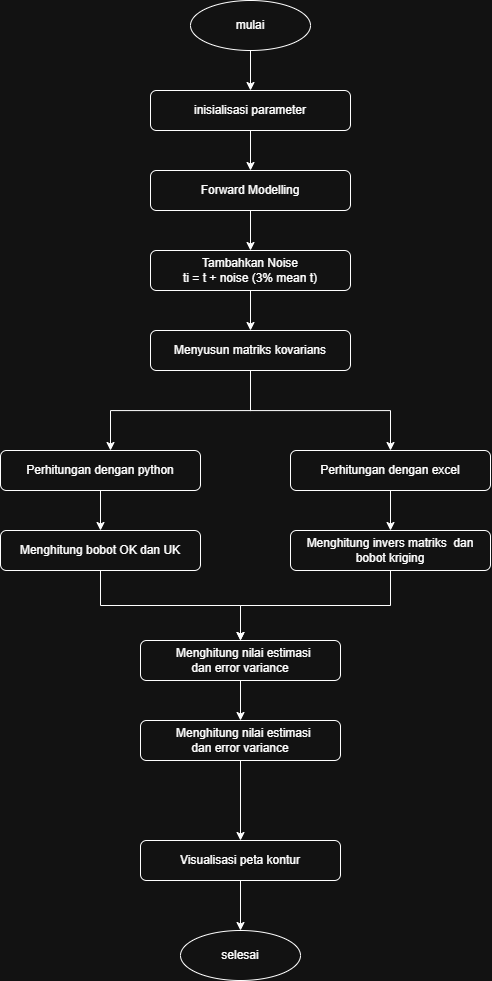

The diagram above was exported from draw.io. Its source (the exported page's mxGraphModel, read from the mxfile embedded in the PNG):
<mxGraphModel dx="1126" dy="-1197" grid="1" gridSize="10" guides="1" tooltips="1" connect="1" arrows="1" fold="1" page="1" pageScale="1" pageWidth="850" pageHeight="1100" math="0" shadow="0">
  <root>
    <mxCell id="0" />
    <mxCell id="1" parent="0" />
    <mxCell id="mbkz0i4CUWKzzvyymZnv-11" edge="1" parent="1" source="yWeWtY9W72SHyKF4n4iu-1" style="edgeStyle=orthogonalEdgeStyle;rounded=0;orthogonalLoop=1;jettySize=auto;html=1;" target="yWeWtY9W72SHyKF4n4iu-2" value="">
      <mxGeometry relative="1" as="geometry" />
    </mxCell>
    <mxCell id="yWeWtY9W72SHyKF4n4iu-1" parent="1" style="ellipse;whiteSpace=wrap;html=1;" value="mulai" vertex="1">
      <mxGeometry height="50" width="120" x="360" y="2270" as="geometry" />
    </mxCell>
    <mxCell id="yWeWtY9W72SHyKF4n4iu-7" edge="1" parent="1" source="yWeWtY9W72SHyKF4n4iu-2" style="edgeStyle=orthogonalEdgeStyle;rounded=0;orthogonalLoop=1;jettySize=auto;html=1;" target="yWeWtY9W72SHyKF4n4iu-6" value="">
      <mxGeometry relative="1" as="geometry" />
    </mxCell>
    <mxCell id="yWeWtY9W72SHyKF4n4iu-2" parent="1" style="rounded=1;whiteSpace=wrap;html=1;" value="inisialisasi parameter" vertex="1">
      <mxGeometry height="40" width="200" x="320" y="2360" as="geometry" />
    </mxCell>
    <mxCell id="yWeWtY9W72SHyKF4n4iu-9" edge="1" parent="1" source="yWeWtY9W72SHyKF4n4iu-6" style="edgeStyle=orthogonalEdgeStyle;rounded=0;orthogonalLoop=1;jettySize=auto;html=1;" target="yWeWtY9W72SHyKF4n4iu-8" value="">
      <mxGeometry relative="1" as="geometry" />
    </mxCell>
    <mxCell id="yWeWtY9W72SHyKF4n4iu-6" parent="1" style="rounded=1;whiteSpace=wrap;html=1;" value="Forward Modelling" vertex="1">
      <mxGeometry height="40" width="200" x="320" y="2440" as="geometry" />
    </mxCell>
    <mxCell id="yWeWtY9W72SHyKF4n4iu-11" edge="1" parent="1" source="yWeWtY9W72SHyKF4n4iu-8" style="edgeStyle=orthogonalEdgeStyle;rounded=0;orthogonalLoop=1;jettySize=auto;html=1;" target="yWeWtY9W72SHyKF4n4iu-10" value="">
      <mxGeometry relative="1" as="geometry" />
    </mxCell>
    <mxCell id="yWeWtY9W72SHyKF4n4iu-8" parent="1" style="rounded=1;whiteSpace=wrap;html=1;" value="Tambahkan Noise&lt;div&gt;&lt;/div&gt;&lt;div&gt;ti = t + noise (3% mean t)&lt;/div&gt;" vertex="1">
      <mxGeometry height="40" width="200" x="320" y="2520" as="geometry" />
    </mxCell>
    <mxCell id="mbkz0i4CUWKzzvyymZnv-1" edge="1" parent="1" style="edgeStyle=orthogonalEdgeStyle;rounded=0;orthogonalLoop=1;jettySize=auto;html=1;" target="yWeWtY9W72SHyKF4n4iu-18" value="">
      <mxGeometry relative="1" as="geometry">
        <Array as="points">
          <mxPoint x="420" y="2680" />
          <mxPoint x="280" y="2680" />
        </Array>
        <mxPoint x="420" y="2640" as="sourcePoint" />
      </mxGeometry>
    </mxCell>
    <mxCell id="yWeWtY9W72SHyKF4n4iu-10" parent="1" style="rounded=1;whiteSpace=wrap;html=1;" value="Menyusun matriks kovarians" vertex="1">
      <mxGeometry height="40" width="200" x="320" y="2600" as="geometry" />
    </mxCell>
    <mxCell id="mbkz0i4CUWKzzvyymZnv-4" edge="1" parent="1" source="yWeWtY9W72SHyKF4n4iu-18" style="edgeStyle=orthogonalEdgeStyle;rounded=0;orthogonalLoop=1;jettySize=auto;html=1;" target="mbkz0i4CUWKzzvyymZnv-3" value="">
      <mxGeometry relative="1" as="geometry" />
    </mxCell>
    <mxCell id="yWeWtY9W72SHyKF4n4iu-18" parent="1" style="rounded=1;whiteSpace=wrap;html=1;" value="Perhitungan dengan python" vertex="1">
      <mxGeometry height="40" width="200" x="170" y="2720" as="geometry" />
    </mxCell>
    <mxCell id="yWeWtY9W72SHyKF4n4iu-23" edge="1" parent="1" source="yWeWtY9W72SHyKF4n4iu-20" style="edgeStyle=orthogonalEdgeStyle;rounded=0;orthogonalLoop=1;jettySize=auto;html=1;" target="yWeWtY9W72SHyKF4n4iu-22" value="">
      <mxGeometry relative="1" as="geometry" />
    </mxCell>
    <mxCell id="yWeWtY9W72SHyKF4n4iu-25" edge="1" parent="1" source="yWeWtY9W72SHyKF4n4iu-22" style="edgeStyle=orthogonalEdgeStyle;rounded=0;orthogonalLoop=1;jettySize=auto;html=1;" target="yWeWtY9W72SHyKF4n4iu-24" value="">
      <mxGeometry relative="1" as="geometry" />
    </mxCell>
    <mxCell id="yWeWtY9W72SHyKF4n4iu-22" parent="1" style="rounded=1;whiteSpace=wrap;html=1;" value="Menghitung invers matriks&amp;nbsp; dan bobot kriging" vertex="1">
      <mxGeometry height="40" width="200" x="460" y="2800" as="geometry" />
    </mxCell>
    <mxCell id="mbkz0i4CUWKzzvyymZnv-7" edge="1" parent="1" source="yWeWtY9W72SHyKF4n4iu-24" style="edgeStyle=orthogonalEdgeStyle;rounded=0;orthogonalLoop=1;jettySize=auto;html=1;" target="mbkz0i4CUWKzzvyymZnv-6" value="">
      <mxGeometry relative="1" as="geometry" />
    </mxCell>
    <mxCell id="yWeWtY9W72SHyKF4n4iu-24" parent="1" style="rounded=1;whiteSpace=wrap;html=1;" value="&amp;nbsp; Menghitung nilai estimasi&lt;br&gt;         dan error variance" vertex="1">
      <mxGeometry height="40" width="200" x="310" y="2910" as="geometry" />
    </mxCell>
    <mxCell id="yWeWtY9W72SHyKF4n4iu-28" parent="1" style="ellipse;whiteSpace=wrap;html=1;" value="selesai" vertex="1">
      <mxGeometry height="50" width="120" x="350" y="3200" as="geometry" />
    </mxCell>
    <mxCell id="mbkz0i4CUWKzzvyymZnv-2" edge="1" parent="1" source="yWeWtY9W72SHyKF4n4iu-10" style="edgeStyle=orthogonalEdgeStyle;rounded=0;orthogonalLoop=1;jettySize=auto;html=1;" target="yWeWtY9W72SHyKF4n4iu-20" value="">
      <mxGeometry relative="1" as="geometry">
        <Array as="points">
          <mxPoint x="420" y="2680" />
          <mxPoint x="560" y="2680" />
        </Array>
        <mxPoint x="420" y="2640" as="sourcePoint" />
        <mxPoint x="230" y="2710" as="targetPoint" />
      </mxGeometry>
    </mxCell>
    <mxCell id="yWeWtY9W72SHyKF4n4iu-20" parent="1" style="rounded=1;whiteSpace=wrap;html=1;" value="Perhitungan dengan excel" vertex="1">
      <mxGeometry height="40" width="200" x="460" y="2720" as="geometry" />
    </mxCell>
    <mxCell id="mbkz0i4CUWKzzvyymZnv-5" edge="1" parent="1" source="mbkz0i4CUWKzzvyymZnv-3" style="edgeStyle=orthogonalEdgeStyle;rounded=0;orthogonalLoop=1;jettySize=auto;html=1;" target="yWeWtY9W72SHyKF4n4iu-24" value="">
      <mxGeometry relative="1" as="geometry" />
    </mxCell>
    <mxCell id="mbkz0i4CUWKzzvyymZnv-3" parent="1" style="rounded=1;whiteSpace=wrap;html=1;" value="Menghitung bobot OK dan UK" vertex="1">
      <mxGeometry height="40" width="200" x="170" y="2800" as="geometry" />
    </mxCell>
    <mxCell id="mbkz0i4CUWKzzvyymZnv-9" edge="1" parent="1" source="mbkz0i4CUWKzzvyymZnv-6" style="edgeStyle=orthogonalEdgeStyle;rounded=0;orthogonalLoop=1;jettySize=auto;html=1;" target="mbkz0i4CUWKzzvyymZnv-8" value="">
      <mxGeometry relative="1" as="geometry" />
    </mxCell>
    <mxCell id="mbkz0i4CUWKzzvyymZnv-6" parent="1" style="rounded=1;whiteSpace=wrap;html=1;" value="&amp;nbsp; Menghitung nilai estimasi&lt;br&gt;         dan error variance" vertex="1">
      <mxGeometry height="40" width="200" x="310" y="2990" as="geometry" />
    </mxCell>
    <mxCell id="mbkz0i4CUWKzzvyymZnv-10" edge="1" parent="1" source="mbkz0i4CUWKzzvyymZnv-8" style="edgeStyle=orthogonalEdgeStyle;rounded=0;orthogonalLoop=1;jettySize=auto;html=1;" target="yWeWtY9W72SHyKF4n4iu-28" value="">
      <mxGeometry relative="1" as="geometry" />
    </mxCell>
    <mxCell id="mbkz0i4CUWKzzvyymZnv-8" parent="1" style="rounded=1;whiteSpace=wrap;html=1;" value="Visualisasi peta kontur" vertex="1">
      <mxGeometry height="40" width="200" x="310" y="3110" as="geometry" />
    </mxCell>
  </root>
</mxGraphModel>